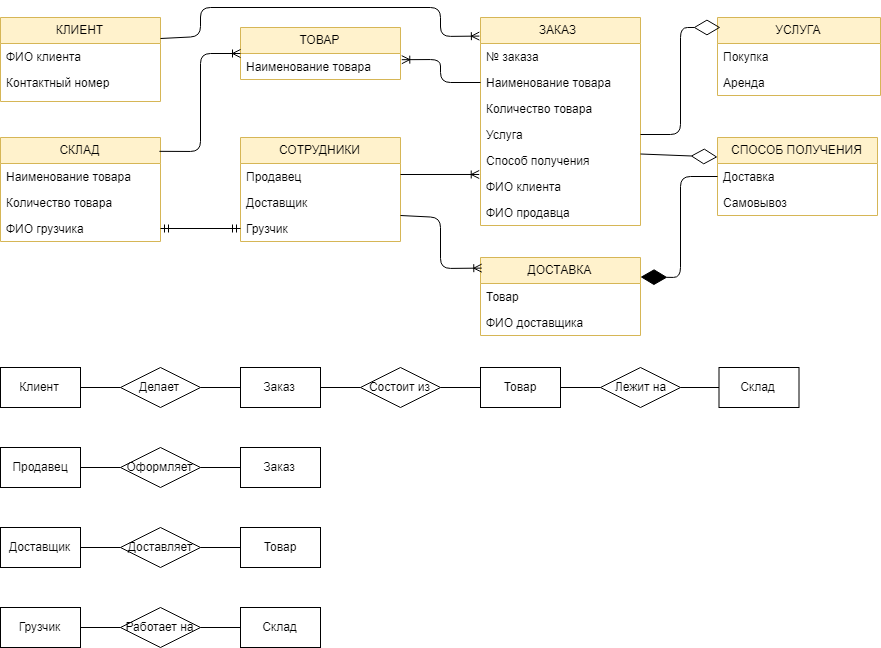

The diagram above was exported from draw.io. Its source (the exported page's mxGraphModel, read from the mxfile embedded in the PNG):
<mxGraphModel dx="1148" dy="666" grid="1" gridSize="10" guides="1" tooltips="1" connect="1" arrows="1" fold="1" page="1" pageScale="1" pageWidth="827" pageHeight="1169" math="0" shadow="0">
  <root>
    <mxCell id="0" />
    <mxCell id="1" parent="0" />
    <mxCell id="4hUW3-fXnNULYzz_EcAX-38" value="КЛИЕНТ" style="swimlane;fontStyle=0;childLayout=stackLayout;horizontal=1;startSize=26;fillColor=#fff2cc;horizontalStack=0;resizeParent=1;resizeParentMax=0;resizeLast=0;collapsible=1;marginBottom=0;strokeColor=#d6b656;" vertex="1" parent="1">
      <mxGeometry x="40" y="50" width="160" height="84" as="geometry">
        <mxRectangle x="40" y="50" width="90" height="26" as="alternateBounds" />
      </mxGeometry>
    </mxCell>
    <mxCell id="4hUW3-fXnNULYzz_EcAX-39" value="ФИО клиента" style="text;strokeColor=none;fillColor=none;align=left;verticalAlign=top;spacingLeft=4;spacingRight=4;overflow=hidden;rotatable=0;points=[[0,0.5],[1,0.5]];portConstraint=eastwest;" vertex="1" parent="4hUW3-fXnNULYzz_EcAX-38">
      <mxGeometry y="26" width="160" height="26" as="geometry" />
    </mxCell>
    <mxCell id="4hUW3-fXnNULYzz_EcAX-41" value="Контактный номер" style="text;strokeColor=none;fillColor=none;align=left;verticalAlign=top;spacingLeft=4;spacingRight=4;overflow=hidden;rotatable=0;points=[[0,0.5],[1,0.5]];portConstraint=eastwest;" vertex="1" parent="4hUW3-fXnNULYzz_EcAX-38">
      <mxGeometry y="52" width="160" height="32" as="geometry" />
    </mxCell>
    <mxCell id="4hUW3-fXnNULYzz_EcAX-42" value="ТОВАР" style="swimlane;fontStyle=0;childLayout=stackLayout;horizontal=1;startSize=26;fillColor=#fff2cc;horizontalStack=0;resizeParent=1;resizeParentMax=0;resizeLast=0;collapsible=1;marginBottom=0;strokeColor=#d6b656;" vertex="1" parent="1">
      <mxGeometry x="280" y="60" width="160" height="52" as="geometry" />
    </mxCell>
    <mxCell id="4hUW3-fXnNULYzz_EcAX-43" value="Наименование товара" style="text;strokeColor=none;fillColor=none;align=left;verticalAlign=top;spacingLeft=4;spacingRight=4;overflow=hidden;rotatable=0;points=[[0,0.5],[1,0.5]];portConstraint=eastwest;" vertex="1" parent="4hUW3-fXnNULYzz_EcAX-42">
      <mxGeometry y="26" width="160" height="26" as="geometry" />
    </mxCell>
    <mxCell id="4hUW3-fXnNULYzz_EcAX-46" value="ЗАКАЗ" style="swimlane;fontStyle=0;childLayout=stackLayout;horizontal=1;startSize=26;fillColor=#fff2cc;horizontalStack=0;resizeParent=1;resizeParentMax=0;resizeLast=0;collapsible=1;marginBottom=0;strokeColor=#d6b656;spacingRight=4;" vertex="1" parent="1">
      <mxGeometry x="520" y="50" width="160" height="208" as="geometry" />
    </mxCell>
    <mxCell id="4hUW3-fXnNULYzz_EcAX-47" value="№ заказа" style="text;strokeColor=none;fillColor=none;align=left;verticalAlign=top;spacingLeft=4;spacingRight=4;overflow=hidden;rotatable=0;points=[[0,0.5],[1,0.5]];portConstraint=eastwest;" vertex="1" parent="4hUW3-fXnNULYzz_EcAX-46">
      <mxGeometry y="26" width="160" height="26" as="geometry" />
    </mxCell>
    <mxCell id="4hUW3-fXnNULYzz_EcAX-48" value="Наименование товара" style="text;strokeColor=none;fillColor=none;align=left;verticalAlign=top;spacingLeft=4;spacingRight=4;overflow=hidden;rotatable=0;points=[[0,0.5],[1,0.5]];portConstraint=eastwest;" vertex="1" parent="4hUW3-fXnNULYzz_EcAX-46">
      <mxGeometry y="52" width="160" height="26" as="geometry" />
    </mxCell>
    <mxCell id="4hUW3-fXnNULYzz_EcAX-49" value="Количество товара&#10;" style="text;strokeColor=none;fillColor=none;align=left;verticalAlign=top;spacingLeft=4;spacingRight=4;overflow=hidden;rotatable=0;points=[[0,0.5],[1,0.5]];portConstraint=eastwest;" vertex="1" parent="4hUW3-fXnNULYzz_EcAX-46">
      <mxGeometry y="78" width="160" height="26" as="geometry" />
    </mxCell>
    <mxCell id="4hUW3-fXnNULYzz_EcAX-51" value="Услуга" style="text;html=1;strokeColor=none;fillColor=none;align=left;verticalAlign=top;whiteSpace=wrap;rounded=0;spacingLeft=4;spacingRight=4;" vertex="1" parent="4hUW3-fXnNULYzz_EcAX-46">
      <mxGeometry y="104" width="160" height="26" as="geometry" />
    </mxCell>
    <mxCell id="4hUW3-fXnNULYzz_EcAX-50" value="Способ получения" style="text;html=1;strokeColor=none;fillColor=none;align=left;verticalAlign=top;whiteSpace=wrap;rounded=0;spacingLeft=4;" vertex="1" parent="4hUW3-fXnNULYzz_EcAX-46">
      <mxGeometry y="130" width="160" height="26" as="geometry" />
    </mxCell>
    <mxCell id="4hUW3-fXnNULYzz_EcAX-53" value="ФИО клиента" style="text;html=1;strokeColor=none;fillColor=none;align=left;verticalAlign=top;whiteSpace=wrap;rounded=0;spacingLeft=4;spacingRight=4;" vertex="1" parent="4hUW3-fXnNULYzz_EcAX-46">
      <mxGeometry y="156" width="160" height="26" as="geometry" />
    </mxCell>
    <mxCell id="4hUW3-fXnNULYzz_EcAX-52" value="ФИО продавца" style="text;html=1;strokeColor=none;fillColor=none;align=left;verticalAlign=top;whiteSpace=wrap;rounded=0;spacingLeft=4;spacingRight=4;" vertex="1" parent="4hUW3-fXnNULYzz_EcAX-46">
      <mxGeometry y="182" width="160" height="26" as="geometry" />
    </mxCell>
    <mxCell id="4hUW3-fXnNULYzz_EcAX-54" value="УСЛУГА" style="swimlane;fontStyle=0;childLayout=stackLayout;horizontal=1;startSize=26;fillColor=#fff2cc;horizontalStack=0;resizeParent=1;resizeParentMax=0;resizeLast=0;collapsible=1;marginBottom=0;align=center;strokeColor=#d6b656;" vertex="1" parent="1">
      <mxGeometry x="757" y="50" width="163" height="78" as="geometry" />
    </mxCell>
    <mxCell id="4hUW3-fXnNULYzz_EcAX-55" value="Покупка" style="text;strokeColor=none;fillColor=none;align=left;verticalAlign=top;spacingLeft=4;spacingRight=4;overflow=hidden;rotatable=0;points=[[0,0.5],[1,0.5]];portConstraint=eastwest;" vertex="1" parent="4hUW3-fXnNULYzz_EcAX-54">
      <mxGeometry y="26" width="163" height="26" as="geometry" />
    </mxCell>
    <mxCell id="4hUW3-fXnNULYzz_EcAX-56" value="Аренда" style="text;strokeColor=none;fillColor=none;align=left;verticalAlign=top;spacingLeft=4;spacingRight=4;overflow=hidden;rotatable=0;points=[[0,0.5],[1,0.5]];portConstraint=eastwest;" vertex="1" parent="4hUW3-fXnNULYzz_EcAX-54">
      <mxGeometry y="52" width="163" height="26" as="geometry" />
    </mxCell>
    <mxCell id="4hUW3-fXnNULYzz_EcAX-58" value="СКЛАД" style="swimlane;fontStyle=0;childLayout=stackLayout;horizontal=1;startSize=26;fillColor=#fff2cc;horizontalStack=0;resizeParent=1;resizeParentMax=0;resizeLast=0;collapsible=1;marginBottom=0;align=center;strokeColor=#d6b656;" vertex="1" parent="1">
      <mxGeometry x="40" y="170" width="160" height="104" as="geometry" />
    </mxCell>
    <mxCell id="4hUW3-fXnNULYzz_EcAX-59" value="Наименование товара" style="text;strokeColor=none;fillColor=none;align=left;verticalAlign=top;spacingLeft=4;spacingRight=4;overflow=hidden;rotatable=0;points=[[0,0.5],[1,0.5]];portConstraint=eastwest;" vertex="1" parent="4hUW3-fXnNULYzz_EcAX-58">
      <mxGeometry y="26" width="160" height="26" as="geometry" />
    </mxCell>
    <mxCell id="4hUW3-fXnNULYzz_EcAX-60" value="Количество товара" style="text;strokeColor=none;fillColor=none;align=left;verticalAlign=top;spacingLeft=4;spacingRight=4;overflow=hidden;rotatable=0;points=[[0,0.5],[1,0.5]];portConstraint=eastwest;" vertex="1" parent="4hUW3-fXnNULYzz_EcAX-58">
      <mxGeometry y="52" width="160" height="26" as="geometry" />
    </mxCell>
    <mxCell id="4hUW3-fXnNULYzz_EcAX-61" value="ФИО грузчика" style="text;strokeColor=none;fillColor=none;align=left;verticalAlign=top;spacingLeft=4;spacingRight=4;overflow=hidden;rotatable=0;points=[[0,0.5],[1,0.5]];portConstraint=eastwest;" vertex="1" parent="4hUW3-fXnNULYzz_EcAX-58">
      <mxGeometry y="78" width="160" height="26" as="geometry" />
    </mxCell>
    <mxCell id="4hUW3-fXnNULYzz_EcAX-62" value="СОТРУДНИКИ" style="swimlane;fontStyle=0;childLayout=stackLayout;horizontal=1;startSize=26;fillColor=#fff2cc;horizontalStack=0;resizeParent=1;resizeParentMax=0;resizeLast=0;collapsible=1;marginBottom=0;align=center;strokeColor=#d6b656;" vertex="1" parent="1">
      <mxGeometry x="280" y="170" width="160" height="104" as="geometry" />
    </mxCell>
    <mxCell id="4hUW3-fXnNULYzz_EcAX-63" value="Продавец" style="text;strokeColor=none;fillColor=none;align=left;verticalAlign=top;spacingLeft=4;spacingRight=4;overflow=hidden;rotatable=0;points=[[0,0.5],[1,0.5]];portConstraint=eastwest;" vertex="1" parent="4hUW3-fXnNULYzz_EcAX-62">
      <mxGeometry y="26" width="160" height="26" as="geometry" />
    </mxCell>
    <mxCell id="4hUW3-fXnNULYzz_EcAX-64" value="Доставщик" style="text;strokeColor=none;fillColor=none;align=left;verticalAlign=top;spacingLeft=4;spacingRight=4;overflow=hidden;rotatable=0;points=[[0,0.5],[1,0.5]];portConstraint=eastwest;" vertex="1" parent="4hUW3-fXnNULYzz_EcAX-62">
      <mxGeometry y="52" width="160" height="26" as="geometry" />
    </mxCell>
    <mxCell id="4hUW3-fXnNULYzz_EcAX-65" value="Грузчик" style="text;strokeColor=none;fillColor=none;align=left;verticalAlign=top;spacingLeft=4;spacingRight=4;overflow=hidden;rotatable=0;points=[[0,0.5],[1,0.5]];portConstraint=eastwest;" vertex="1" parent="4hUW3-fXnNULYzz_EcAX-62">
      <mxGeometry y="78" width="160" height="26" as="geometry" />
    </mxCell>
    <mxCell id="4hUW3-fXnNULYzz_EcAX-66" value="СПОСОБ ПОЛУЧЕНИЯ" style="swimlane;fontStyle=0;childLayout=stackLayout;horizontal=1;startSize=26;fillColor=#fff2cc;horizontalStack=0;resizeParent=1;resizeParentMax=0;resizeLast=0;collapsible=1;marginBottom=0;align=center;strokeColor=#d6b656;" vertex="1" parent="1">
      <mxGeometry x="757" y="170" width="160" height="78" as="geometry" />
    </mxCell>
    <mxCell id="4hUW3-fXnNULYzz_EcAX-67" value="Доставка" style="text;strokeColor=none;fillColor=none;align=left;verticalAlign=top;spacingLeft=4;spacingRight=4;overflow=hidden;rotatable=0;points=[[0,0.5],[1,0.5]];portConstraint=eastwest;" vertex="1" parent="4hUW3-fXnNULYzz_EcAX-66">
      <mxGeometry y="26" width="160" height="26" as="geometry" />
    </mxCell>
    <mxCell id="4hUW3-fXnNULYzz_EcAX-68" value="Самовывоз" style="text;strokeColor=none;fillColor=none;align=left;verticalAlign=top;spacingLeft=4;spacingRight=4;overflow=hidden;rotatable=0;points=[[0,0.5],[1,0.5]];portConstraint=eastwest;" vertex="1" parent="4hUW3-fXnNULYzz_EcAX-66">
      <mxGeometry y="52" width="160" height="26" as="geometry" />
    </mxCell>
    <mxCell id="4hUW3-fXnNULYzz_EcAX-70" value="ДОСТАВКА" style="swimlane;fontStyle=0;childLayout=stackLayout;horizontal=1;startSize=26;fillColor=#fff2cc;horizontalStack=0;resizeParent=1;resizeParentMax=0;resizeLast=0;collapsible=1;marginBottom=0;align=center;strokeColor=#d6b656;" vertex="1" parent="1">
      <mxGeometry x="520" y="290" width="160" height="78" as="geometry" />
    </mxCell>
    <mxCell id="4hUW3-fXnNULYzz_EcAX-71" value="Товар" style="text;strokeColor=none;fillColor=none;align=left;verticalAlign=top;spacingLeft=4;spacingRight=4;overflow=hidden;rotatable=0;points=[[0,0.5],[1,0.5]];portConstraint=eastwest;" vertex="1" parent="4hUW3-fXnNULYzz_EcAX-70">
      <mxGeometry y="26" width="160" height="26" as="geometry" />
    </mxCell>
    <mxCell id="4hUW3-fXnNULYzz_EcAX-72" value="ФИО доставщика" style="text;strokeColor=none;fillColor=none;align=left;verticalAlign=top;spacingLeft=4;spacingRight=4;overflow=hidden;rotatable=0;points=[[0,0.5],[1,0.5]];portConstraint=eastwest;" vertex="1" parent="4hUW3-fXnNULYzz_EcAX-70">
      <mxGeometry y="52" width="160" height="26" as="geometry" />
    </mxCell>
    <mxCell id="4hUW3-fXnNULYzz_EcAX-74" value="" style="endArrow=diamondThin;endFill=0;endSize=24;html=1;entryX=0.018;entryY=0.128;entryDx=0;entryDy=0;entryPerimeter=0;exitX=1;exitY=0.5;exitDx=0;exitDy=0;" edge="1" parent="1" source="4hUW3-fXnNULYzz_EcAX-51" target="4hUW3-fXnNULYzz_EcAX-54">
      <mxGeometry width="160" relative="1" as="geometry">
        <mxPoint x="630" y="380" as="sourcePoint" />
        <mxPoint x="790" y="380" as="targetPoint" />
        <Array as="points">
          <mxPoint x="720" y="167" />
          <mxPoint x="720" y="60" />
        </Array>
      </mxGeometry>
    </mxCell>
    <mxCell id="4hUW3-fXnNULYzz_EcAX-75" value="" style="endArrow=diamondThin;endFill=0;endSize=24;html=1;exitX=1;exitY=0.25;exitDx=0;exitDy=0;entryX=0;entryY=0.25;entryDx=0;entryDy=0;" edge="1" parent="1" source="4hUW3-fXnNULYzz_EcAX-50" target="4hUW3-fXnNULYzz_EcAX-66">
      <mxGeometry width="160" relative="1" as="geometry">
        <mxPoint x="40" y="390" as="sourcePoint" />
        <mxPoint x="740" y="210" as="targetPoint" />
      </mxGeometry>
    </mxCell>
    <mxCell id="4hUW3-fXnNULYzz_EcAX-90" value="" style="fontSize=12;html=1;endArrow=ERoneToMany;exitX=1;exitY=0.25;exitDx=0;exitDy=0;entryX=-0.007;entryY=-0.285;entryDx=0;entryDy=0;entryPerimeter=0;" edge="1" parent="1" source="4hUW3-fXnNULYzz_EcAX-38" target="4hUW3-fXnNULYzz_EcAX-47">
      <mxGeometry width="100" height="100" relative="1" as="geometry">
        <mxPoint x="220" y="80" as="sourcePoint" />
        <mxPoint x="140" y="390" as="targetPoint" />
        <Array as="points">
          <mxPoint x="240" y="69" />
          <mxPoint x="240" y="40" />
          <mxPoint x="480" y="40" />
          <mxPoint x="480" y="69" />
        </Array>
      </mxGeometry>
    </mxCell>
    <mxCell id="4hUW3-fXnNULYzz_EcAX-91" value="" style="fontSize=12;html=1;endArrow=ERoneToMany;exitX=0.993;exitY=0.133;exitDx=0;exitDy=0;exitPerimeter=0;entryX=0;entryY=0.5;entryDx=0;entryDy=0;" edge="1" parent="1" source="4hUW3-fXnNULYzz_EcAX-58" target="4hUW3-fXnNULYzz_EcAX-42">
      <mxGeometry width="100" height="100" relative="1" as="geometry">
        <mxPoint x="220" y="180" as="sourcePoint" />
        <mxPoint x="270" y="86" as="targetPoint" />
        <Array as="points">
          <mxPoint x="240" y="184" />
          <mxPoint x="240" y="86" />
        </Array>
      </mxGeometry>
    </mxCell>
    <mxCell id="4hUW3-fXnNULYzz_EcAX-94" value="" style="fontSize=12;html=1;endArrow=ERoneToMany;exitX=0;exitY=0.5;exitDx=0;exitDy=0;entryX=1.008;entryY=0.238;entryDx=0;entryDy=0;entryPerimeter=0;" edge="1" parent="1" source="4hUW3-fXnNULYzz_EcAX-48" target="4hUW3-fXnNULYzz_EcAX-43">
      <mxGeometry width="100" height="100" relative="1" as="geometry">
        <mxPoint x="510" y="141" as="sourcePoint" />
        <mxPoint x="460" y="140" as="targetPoint" />
        <Array as="points">
          <mxPoint x="480" y="115" />
          <mxPoint x="480" y="92" />
        </Array>
      </mxGeometry>
    </mxCell>
    <mxCell id="4hUW3-fXnNULYzz_EcAX-95" value="" style="fontSize=12;html=1;endArrow=ERoneToMany;entryX=-0.008;entryY=0.038;entryDx=0;entryDy=0;entryPerimeter=0;" edge="1" parent="1" target="4hUW3-fXnNULYzz_EcAX-53">
      <mxGeometry width="100" height="100" relative="1" as="geometry">
        <mxPoint x="440" y="207" as="sourcePoint" />
        <mxPoint x="140" y="390" as="targetPoint" />
      </mxGeometry>
    </mxCell>
    <mxCell id="4hUW3-fXnNULYzz_EcAX-96" value="" style="fontSize=12;html=1;endArrow=ERoneToMany;entryX=0.008;entryY=0.136;entryDx=0;entryDy=0;entryPerimeter=0;exitX=1;exitY=0.75;exitDx=0;exitDy=0;" edge="1" parent="1" source="4hUW3-fXnNULYzz_EcAX-62" target="4hUW3-fXnNULYzz_EcAX-70">
      <mxGeometry width="100" height="100" relative="1" as="geometry">
        <mxPoint x="460" y="250" as="sourcePoint" />
        <mxPoint x="500" y="329" as="targetPoint" />
        <Array as="points">
          <mxPoint x="480" y="250" />
          <mxPoint x="480" y="301" />
        </Array>
      </mxGeometry>
    </mxCell>
    <mxCell id="4hUW3-fXnNULYzz_EcAX-98" value="" style="fontSize=12;html=1;endArrow=ERmandOne;startArrow=ERmandOne;exitX=0;exitY=0.5;exitDx=0;exitDy=0;entryX=1;entryY=0.5;entryDx=0;entryDy=0;" edge="1" parent="1" source="4hUW3-fXnNULYzz_EcAX-65" target="4hUW3-fXnNULYzz_EcAX-61">
      <mxGeometry width="100" height="100" relative="1" as="geometry">
        <mxPoint x="40" y="490" as="sourcePoint" />
        <mxPoint x="140" y="390" as="targetPoint" />
      </mxGeometry>
    </mxCell>
    <mxCell id="4hUW3-fXnNULYzz_EcAX-100" value="Клиент" style="rounded=0;whiteSpace=wrap;html=1;align=center;" vertex="1" parent="1">
      <mxGeometry x="40" y="400" width="80" height="40" as="geometry" />
    </mxCell>
    <mxCell id="4hUW3-fXnNULYzz_EcAX-101" value="Делает" style="rhombus;whiteSpace=wrap;html=1;align=center;" vertex="1" parent="1">
      <mxGeometry x="160" y="400" width="80" height="40" as="geometry" />
    </mxCell>
    <mxCell id="4hUW3-fXnNULYzz_EcAX-102" value="Заказ" style="rounded=0;whiteSpace=wrap;html=1;align=center;" vertex="1" parent="1">
      <mxGeometry x="280" y="400" width="80" height="40" as="geometry" />
    </mxCell>
    <mxCell id="4hUW3-fXnNULYzz_EcAX-104" value="Состоит из" style="rhombus;whiteSpace=wrap;html=1;align=center;" vertex="1" parent="1">
      <mxGeometry x="400" y="400" width="80" height="40" as="geometry" />
    </mxCell>
    <mxCell id="4hUW3-fXnNULYzz_EcAX-106" value="Товар" style="rounded=0;whiteSpace=wrap;html=1;align=center;" vertex="1" parent="1">
      <mxGeometry x="520" y="400" width="80" height="40" as="geometry" />
    </mxCell>
    <mxCell id="4hUW3-fXnNULYzz_EcAX-107" value="Склад" style="rounded=0;whiteSpace=wrap;html=1;align=center;" vertex="1" parent="1">
      <mxGeometry x="758.5" y="400" width="80" height="40" as="geometry" />
    </mxCell>
    <mxCell id="4hUW3-fXnNULYzz_EcAX-108" value="Лежит на" style="rhombus;whiteSpace=wrap;html=1;align=center;" vertex="1" parent="1">
      <mxGeometry x="640" y="400" width="80" height="40" as="geometry" />
    </mxCell>
    <mxCell id="4hUW3-fXnNULYzz_EcAX-109" value="" style="endArrow=none;html=1;exitX=1;exitY=0.5;exitDx=0;exitDy=0;entryX=0;entryY=0.5;entryDx=0;entryDy=0;" edge="1" parent="1" source="4hUW3-fXnNULYzz_EcAX-100" target="4hUW3-fXnNULYzz_EcAX-101">
      <mxGeometry width="50" height="50" relative="1" as="geometry">
        <mxPoint x="40" y="510" as="sourcePoint" />
        <mxPoint x="90" y="460" as="targetPoint" />
      </mxGeometry>
    </mxCell>
    <mxCell id="4hUW3-fXnNULYzz_EcAX-110" value="" style="endArrow=none;html=1;exitX=1;exitY=0.5;exitDx=0;exitDy=0;entryX=0;entryY=0.5;entryDx=0;entryDy=0;" edge="1" parent="1" source="4hUW3-fXnNULYzz_EcAX-101" target="4hUW3-fXnNULYzz_EcAX-102">
      <mxGeometry width="50" height="50" relative="1" as="geometry">
        <mxPoint x="40" y="510" as="sourcePoint" />
        <mxPoint x="90" y="460" as="targetPoint" />
      </mxGeometry>
    </mxCell>
    <mxCell id="4hUW3-fXnNULYzz_EcAX-111" value="" style="endArrow=none;html=1;exitX=1;exitY=0.5;exitDx=0;exitDy=0;entryX=0;entryY=0.5;entryDx=0;entryDy=0;" edge="1" parent="1" source="4hUW3-fXnNULYzz_EcAX-102" target="4hUW3-fXnNULYzz_EcAX-104">
      <mxGeometry width="50" height="50" relative="1" as="geometry">
        <mxPoint x="40" y="510" as="sourcePoint" />
        <mxPoint x="90" y="460" as="targetPoint" />
      </mxGeometry>
    </mxCell>
    <mxCell id="4hUW3-fXnNULYzz_EcAX-112" value="" style="endArrow=none;html=1;exitX=1;exitY=0.5;exitDx=0;exitDy=0;entryX=0;entryY=0.5;entryDx=0;entryDy=0;" edge="1" parent="1" source="4hUW3-fXnNULYzz_EcAX-104" target="4hUW3-fXnNULYzz_EcAX-106">
      <mxGeometry width="50" height="50" relative="1" as="geometry">
        <mxPoint x="40" y="510" as="sourcePoint" />
        <mxPoint x="90" y="460" as="targetPoint" />
      </mxGeometry>
    </mxCell>
    <mxCell id="4hUW3-fXnNULYzz_EcAX-113" value="" style="endArrow=none;html=1;exitX=1;exitY=0.5;exitDx=0;exitDy=0;entryX=0;entryY=0.5;entryDx=0;entryDy=0;" edge="1" parent="1" source="4hUW3-fXnNULYzz_EcAX-106" target="4hUW3-fXnNULYzz_EcAX-108">
      <mxGeometry width="50" height="50" relative="1" as="geometry">
        <mxPoint x="40" y="510" as="sourcePoint" />
        <mxPoint x="90" y="460" as="targetPoint" />
      </mxGeometry>
    </mxCell>
    <mxCell id="4hUW3-fXnNULYzz_EcAX-114" value="" style="endArrow=none;html=1;exitX=1;exitY=0.5;exitDx=0;exitDy=0;entryX=0;entryY=0.5;entryDx=0;entryDy=0;" edge="1" parent="1" source="4hUW3-fXnNULYzz_EcAX-108" target="4hUW3-fXnNULYzz_EcAX-107">
      <mxGeometry width="50" height="50" relative="1" as="geometry">
        <mxPoint x="40" y="510" as="sourcePoint" />
        <mxPoint x="90" y="460" as="targetPoint" />
      </mxGeometry>
    </mxCell>
    <mxCell id="4hUW3-fXnNULYzz_EcAX-116" value="Продавец" style="rounded=0;whiteSpace=wrap;html=1;align=center;" vertex="1" parent="1">
      <mxGeometry x="40" y="480" width="80" height="40" as="geometry" />
    </mxCell>
    <mxCell id="4hUW3-fXnNULYzz_EcAX-117" value="Заказ" style="rounded=0;whiteSpace=wrap;html=1;align=center;" vertex="1" parent="1">
      <mxGeometry x="280" y="480" width="80" height="40" as="geometry" />
    </mxCell>
    <mxCell id="4hUW3-fXnNULYzz_EcAX-118" value="Доставщик" style="rounded=0;whiteSpace=wrap;html=1;align=center;" vertex="1" parent="1">
      <mxGeometry x="40" y="560" width="80" height="40" as="geometry" />
    </mxCell>
    <mxCell id="4hUW3-fXnNULYzz_EcAX-119" value="Товар" style="rounded=0;whiteSpace=wrap;html=1;align=center;" vertex="1" parent="1">
      <mxGeometry x="280" y="560" width="80" height="40" as="geometry" />
    </mxCell>
    <mxCell id="4hUW3-fXnNULYzz_EcAX-121" value="Грузчик" style="rounded=0;whiteSpace=wrap;html=1;align=center;" vertex="1" parent="1">
      <mxGeometry x="40" y="640" width="80" height="40" as="geometry" />
    </mxCell>
    <mxCell id="4hUW3-fXnNULYzz_EcAX-122" value="Склад" style="rounded=0;whiteSpace=wrap;html=1;align=center;" vertex="1" parent="1">
      <mxGeometry x="280" y="640" width="80" height="40" as="geometry" />
    </mxCell>
    <mxCell id="4hUW3-fXnNULYzz_EcAX-125" value="Оформляет" style="rhombus;whiteSpace=wrap;html=1;align=center;" vertex="1" parent="1">
      <mxGeometry x="160" y="480" width="80" height="40" as="geometry" />
    </mxCell>
    <mxCell id="4hUW3-fXnNULYzz_EcAX-126" value="Доставляет" style="rhombus;whiteSpace=wrap;html=1;align=center;" vertex="1" parent="1">
      <mxGeometry x="160" y="560" width="80" height="40" as="geometry" />
    </mxCell>
    <mxCell id="4hUW3-fXnNULYzz_EcAX-127" value="Работает на" style="rhombus;whiteSpace=wrap;html=1;align=center;" vertex="1" parent="1">
      <mxGeometry x="160" y="640" width="80" height="40" as="geometry" />
    </mxCell>
    <mxCell id="4hUW3-fXnNULYzz_EcAX-128" value="" style="endArrow=none;html=1;exitX=1;exitY=0.5;exitDx=0;exitDy=0;entryX=0;entryY=0.5;entryDx=0;entryDy=0;" edge="1" parent="1" source="4hUW3-fXnNULYzz_EcAX-116" target="4hUW3-fXnNULYzz_EcAX-125">
      <mxGeometry width="50" height="50" relative="1" as="geometry">
        <mxPoint x="40" y="750" as="sourcePoint" />
        <mxPoint x="90" y="700" as="targetPoint" />
      </mxGeometry>
    </mxCell>
    <mxCell id="4hUW3-fXnNULYzz_EcAX-129" value="" style="endArrow=none;html=1;exitX=1;exitY=0.5;exitDx=0;exitDy=0;entryX=0;entryY=0.5;entryDx=0;entryDy=0;" edge="1" parent="1" source="4hUW3-fXnNULYzz_EcAX-125" target="4hUW3-fXnNULYzz_EcAX-117">
      <mxGeometry width="50" height="50" relative="1" as="geometry">
        <mxPoint x="40" y="750" as="sourcePoint" />
        <mxPoint x="90" y="700" as="targetPoint" />
      </mxGeometry>
    </mxCell>
    <mxCell id="4hUW3-fXnNULYzz_EcAX-130" value="" style="endArrow=none;html=1;exitX=1;exitY=0.5;exitDx=0;exitDy=0;entryX=0;entryY=0.5;entryDx=0;entryDy=0;" edge="1" parent="1" source="4hUW3-fXnNULYzz_EcAX-118" target="4hUW3-fXnNULYzz_EcAX-126">
      <mxGeometry width="50" height="50" relative="1" as="geometry">
        <mxPoint x="40" y="750" as="sourcePoint" />
        <mxPoint x="90" y="700" as="targetPoint" />
      </mxGeometry>
    </mxCell>
    <mxCell id="4hUW3-fXnNULYzz_EcAX-131" value="" style="endArrow=none;html=1;exitX=1;exitY=0.5;exitDx=0;exitDy=0;entryX=0;entryY=0.5;entryDx=0;entryDy=0;" edge="1" parent="1" source="4hUW3-fXnNULYzz_EcAX-126" target="4hUW3-fXnNULYzz_EcAX-119">
      <mxGeometry width="50" height="50" relative="1" as="geometry">
        <mxPoint x="40" y="750" as="sourcePoint" />
        <mxPoint x="90" y="700" as="targetPoint" />
      </mxGeometry>
    </mxCell>
    <mxCell id="4hUW3-fXnNULYzz_EcAX-132" value="" style="endArrow=none;html=1;exitX=1;exitY=0.5;exitDx=0;exitDy=0;entryX=0;entryY=0.5;entryDx=0;entryDy=0;" edge="1" parent="1" source="4hUW3-fXnNULYzz_EcAX-121" target="4hUW3-fXnNULYzz_EcAX-127">
      <mxGeometry width="50" height="50" relative="1" as="geometry">
        <mxPoint x="40" y="750" as="sourcePoint" />
        <mxPoint x="90" y="700" as="targetPoint" />
      </mxGeometry>
    </mxCell>
    <mxCell id="4hUW3-fXnNULYzz_EcAX-133" value="" style="endArrow=none;html=1;exitX=1;exitY=0.5;exitDx=0;exitDy=0;entryX=0;entryY=0.5;entryDx=0;entryDy=0;" edge="1" parent="1" source="4hUW3-fXnNULYzz_EcAX-127" target="4hUW3-fXnNULYzz_EcAX-122">
      <mxGeometry width="50" height="50" relative="1" as="geometry">
        <mxPoint x="40" y="750" as="sourcePoint" />
        <mxPoint x="90" y="700" as="targetPoint" />
      </mxGeometry>
    </mxCell>
    <mxCell id="4hUW3-fXnNULYzz_EcAX-134" value="" style="endArrow=diamondThin;endFill=1;endSize=24;html=1;entryX=1;entryY=0.25;entryDx=0;entryDy=0;exitX=0;exitY=0.5;exitDx=0;exitDy=0;" edge="1" parent="1" source="4hUW3-fXnNULYzz_EcAX-67" target="4hUW3-fXnNULYzz_EcAX-70">
      <mxGeometry width="160" relative="1" as="geometry">
        <mxPoint x="40" y="700" as="sourcePoint" />
        <mxPoint x="730" y="330" as="targetPoint" />
        <Array as="points">
          <mxPoint x="720" y="209" />
          <mxPoint x="720" y="310" />
        </Array>
      </mxGeometry>
    </mxCell>
  </root>
</mxGraphModel>